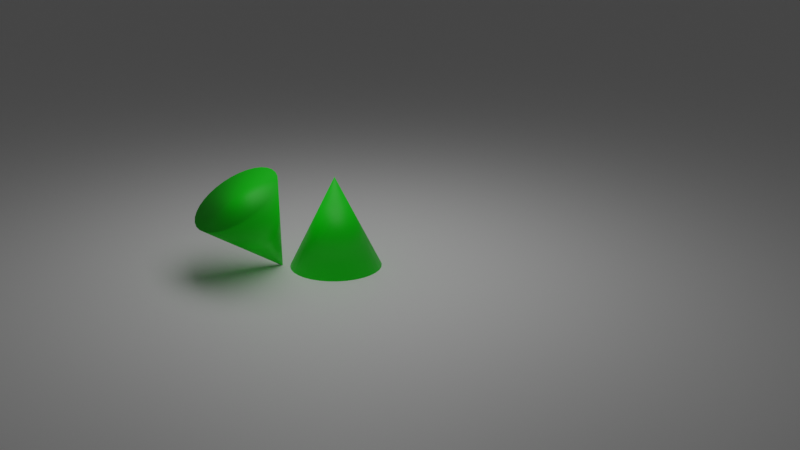 # Source: AVoE_D.blend  (saved by Blender 2.93.20; exported with 4.5.12 LTS)
import bpy
from mathutils import Matrix  # noqa: F401  (used for matrix-valued properties, if any)

bpy.ops.wm.read_factory_settings(use_empty=True)
scene = bpy.context.scene
scene.name = 'Scene'

# ---- collections
col_collection = bpy.data.collections.new('Collection'); scene.collection.children.link(col_collection)

# ---- materials (node trees are filled in below, after node groups)
mat_ground = bpy.data.materials.new('Ground')
mat_ground.use_transparent_shadow = False
mat_cone = bpy.data.materials.new('Cone')
mat_cone.use_transparent_shadow = False

# ---- material node trees
mat_ground.use_nodes = True; mat_ground.node_tree.nodes.clear()
_N = mat_ground.node_tree.nodes; _L = mat_ground.node_tree.links
n0 = _N.new('ShaderNodeBsdfPrincipled'); n0.name = 'Principled BSDF'; n0.location = (10, 300)
n0.distribution = 'GGX'
n0.subsurface_method = 'BURLEY'
n0.inputs[0].default_value = (1.0, 1.0, 1.0, 1.0)
n0.inputs[3].default_value = 1.45
n0.inputs[27].default_value = (0.0, 0.0, 0.0, 1.0)
n0.inputs[28].default_value = 1.0
n1 = _N.new('ShaderNodeOutputMaterial'); n1.name = 'Material Output'; n1.location = (300, 300)
_L.new(n0.outputs[0], n1.inputs[0])
n1.is_active_output = True
mat_cone.use_nodes = True; mat_cone.node_tree.nodes.clear()
_N = mat_cone.node_tree.nodes; _L = mat_cone.node_tree.links
n0 = _N.new('ShaderNodeBsdfPrincipled'); n0.name = 'Principled BSDF'; n0.location = (10, 300)
n0.distribution = 'GGX'
n0.subsurface_method = 'BURLEY'
n0.inputs[0].default_value = (0.0, 1.0, 0.0, 1.0)
n0.inputs[3].default_value = 1.45
n0.inputs[27].default_value = (0.0, 0.0, 0.0, 1.0)
n0.inputs[28].default_value = 1.0
n1 = _N.new('ShaderNodeOutputMaterial'); n1.name = 'Material Output'; n1.location = (300, 300)
_L.new(n0.outputs[0], n1.inputs[0])
n1.is_active_output = True

# ---- world
world_world = bpy.data.worlds.new('World'); scene.world = world_world
world_world.use_nodes = True; world_world.node_tree.nodes.clear()
_N = world_world.node_tree.nodes; _L = world_world.node_tree.links
n0 = _N.new('ShaderNodeOutputWorld'); n0.name = 'World Output'; n0.location = (300, 300)
n1 = _N.new('ShaderNodeBackground'); n1.name = 'Background'; n1.location = (10, 300)
n1.inputs[0].default_value = (0.05088, 0.05088, 0.05088, 1.0)
_L.new(n1.outputs[0], n0.inputs[0])
n0.is_active_output = True
world_world.color = (0.05088, 0.05088, 0.05088)
world_world.use_sun_shadow = False
world_world.sun_shadow_jitter_overblur = 0.0

# ---- cameras
cam_camera_003 = bpy.data.cameras.new('Camera.003')
cam_camera_003.clip_end = 100.0
cam_camera_003.ortho_scale = 7.314

# ---- lights
light_area_625 = bpy.data.lights.new('Area.625', 'AREA')
light_area_625.transmission_factor = 0.0
light_area_625.energy = 314.2
light_area_625.shadow_soft_size = 1.0
light_area_625.shadow_maximum_resolution = 0.006
light_area_625.use_absolute_resolution = True
light_area_625.size = 1.0
light_area_625.size_y = 1.0

# ---- meshes
me_plane_625 = bpy.data.meshes.new('Plane.625')
me_plane_625.from_pydata([(-1.0, -1.0, 0.0), (1.0, -1.0, 0.0), (-1.0, 1.0, 0.0), (1.0, 1.0, 0.0)], [], [(0, 1, 3, 2)])
_uv = me_plane_625.uv_layers.new(name='UVMap')
_uv.uv.foreach_set('vector', [0.0, 0.0, 1.0, 0.0, 1.0, 1.0, 0.0, 1.0])
me_plane_625.materials.append(mat_ground)
me_plane_625.use_remesh_fix_poles = True
me_plane_625.use_remesh_preserve_attributes = False
me_plane_625.update()
me_cone_413 = bpy.data.meshes.new('Cone.413')
me_cone_413.from_pydata([(0.0, 1.0, -1.0), (0.1951, 0.9808, -1.0), (0.3827, 0.9239, -1.0), (0.5556, 0.8315, -1.0), (0.7071, 0.7071, -1.0), (0.8315, 0.5556, -1.0), (0.9239, 0.3827, -1.0), (0.9808, 0.1951, -1.0), (1.0, -4.371e-08, -1.0), (0.9808, -0.1951, -1.0), (0.9239, -0.3827, -1.0), (0.8315, -0.5556, -1.0), (0.7071, -0.7071, -1.0), (0.5556, -0.8315, -1.0), (0.3827, -0.9239, -1.0), (0.1951, -0.9808, -1.0), (-8.742e-08, -1.0, -1.0), (-0.1951, -0.9808, -1.0), (-0.3827, -0.9239, -1.0), (-0.5556, -0.8315, -1.0), (-0.7071, -0.7071, -1.0), (-0.8315, -0.5556, -1.0), (-0.9239, -0.3827, -1.0), (-0.9808, -0.1951, -1.0), (-1.0, 1.192e-08, -1.0), (-0.9808, 0.1951, -1.0), (-0.9239, 0.3827, -1.0), (-0.8315, 0.5556, -1.0), (-0.7071, 0.7071, -1.0), (-0.5556, 0.8315, -1.0), (-0.3827, 0.9239, -1.0), (-0.1951, 0.9808, -1.0), (0.0, 0.0, 1.0)], [], [(0, 32, 1), (1, 32, 2), (2, 32, 3), (3, 32, 4), (4, 32, 5), (5, 32, 6), (6, 32, 7), (7, 32, 8), (8, 32, 9), (9, 32, 10), (10, 32, 11), (11, 32, 12), (12, 32, 13), (13, 32, 14), (14, 32, 15), (15, 32, 16), (16, 32, 17), (17, 32, 18), (18, 32, 19), (19, 32, 20), (20, 32, 21), (21, 32, 22), (22, 32, 23), (23, 32, 24), (24, 32, 25), (25, 32, 26), (26, 32, 27), (27, 32, 28), (28, 32, 29), (29, 32, 30), (0, 1, 2, 3, 4, 5, 6, 7, 8, 9, 10, 11, 12, 13, 14, 15, 16, 17, 18, 19, 20, 21, 22, 23, 24, 25, 26, 27, 28, 29, 30, 31), (30, 32, 31), (31, 32, 0)])
me_cone_413.polygons.foreach_set('use_smooth', [True] * 33)
_uv = me_cone_413.uv_layers.new(name='UVMap')
_uv.uv.foreach_set('vector', [0.25, 0.49, 0.25, 0.25, 0.2968, 0.4854, 0.2968, 0.4854, 0.25, 0.25, 0.3418, 0.4717, 0.3418, 0.4717, 0.25, 0.25, 0.3833, 0.4496, 0.3833, 0.4496, 0.25, 0.25, 0.4197, 0.4197, 0.4197, 0.4197, 0.25, 0.25, 0.4496, 0.3833, 0.4496, 0.3833, 0.25, 0.25, 0.4717, 0.3418, 0.4717, 0.3418, 0.25, 0.25, 0.4854, 0.2968, 0.4854, 0.2968, 0.25, 0.25, 0.49, 0.25, 0.49, 0.25, 0.25, 0.25, 0.4854, 0.2032, 0.4854, 0.2032, 0.25, 0.25, 0.4717, 0.1582, 0.4717, 0.1582, 0.25, 0.25, 0.4496, 0.1167, 0.4496, 0.1167, 0.25, 0.25, 0.4197, 0.08029, 0.4197, 0.08029, 0.25, 0.25, 0.3833, 0.05045, 0.3833, 0.05045, 0.25, 0.25, 0.3418, 0.02827, 0.3418, 0.02827, 0.25, 0.25, 0.2968, 0.01461, 0.2968, 0.01461, 0.25, 0.25, 0.25, 0.01, 0.25, 0.01, 0.25, 0.25, 0.2032, 0.01461, 0.2032, 0.01461, 0.25, 0.25, 0.1582, 0.02827, 0.1582, 0.02827, 0.25, 0.25, 0.1167, 0.05045, 0.1167, 0.05045, 0.25, 0.25, 0.08029, 0.08029, 0.08029, 0.08029, 0.25, 0.25, 0.05045, 0.1167, 0.05045, 0.1167, 0.25, 0.25, 0.02827, 0.1582, 0.02827, 0.1582, 0.25, 0.25, 0.01461, 0.2032, 0.01461, 0.2032, 0.25, 0.25, 0.01, 0.25, 0.01, 0.25, 0.25, 0.25, 0.01461, 0.2968, 0.01461, 0.2968, 0.25, 0.25, 0.02827, 0.3418, 0.02827, 0.3418, 0.25, 0.25, 0.05045, 0.3833, 0.05045, 0.3833, 0.25, 0.25, 0.08029, 0.4197, 0.08029, 0.4197, 0.25, 0.25, 0.1167, 0.4496, 0.1167, 0.4496, 0.25, 0.25, 0.1582, 0.4717, 0.75, 0.49, 0.7968, 0.4854, 0.8418, 0.4717, 0.8833, 0.4496, 0.9197, 0.4197, 0.9496, 0.3833, 0.9717, 0.3418, 0.9854, 0.2968, 0.99, 0.25, 0.9854, 0.2032, 0.9717, 0.1582, 0.9496, 0.1167, 0.9197, 0.08029, 0.8833, 0.05045, 0.8418, 0.02827, 0.7968, 0.01461, 0.75, 0.01, 0.7032, 0.01461, 0.6582, 0.02827, 0.6167, 0.05045, 0.5803, 0.08029, 0.5504, 0.1167, 0.5283, 0.1582, 0.5146, 0.2032, 0.51, 0.25, 0.5146, 0.2968, 0.5283, 0.3418, 0.5504, 0.3833, 0.5803, 0.4197, 0.6167, 0.4496, 0.6582, 0.4717, 0.7032, 0.4854, 0.1582, 0.4717, 0.25, 0.25, 0.2032, 0.4854, 0.2032, 0.4854, 0.25, 0.25, 0.25, 0.49])
me_cone_413.materials.append(mat_cone)
me_cone_413.use_remesh_fix_poles = True
me_cone_413.use_remesh_preserve_attributes = False
me_cone_413.update()
me_cone_414 = bpy.data.meshes.new('Cone.414')
me_cone_414.from_pydata([(0.0, 1.0, -1.0), (0.1951, 0.9808, -1.0), (0.3827, 0.9239, -1.0), (0.5556, 0.8315, -1.0), (0.7071, 0.7071, -1.0), (0.8315, 0.5556, -1.0), (0.9239, 0.3827, -1.0), (0.9808, 0.1951, -1.0), (1.0, -4.371e-08, -1.0), (0.9808, -0.1951, -1.0), (0.9239, -0.3827, -1.0), (0.8315, -0.5556, -1.0), (0.7071, -0.7071, -1.0), (0.5556, -0.8315, -1.0), (0.3827, -0.9239, -1.0), (0.1951, -0.9808, -1.0), (-8.742e-08, -1.0, -1.0), (-0.1951, -0.9808, -1.0), (-0.3827, -0.9239, -1.0), (-0.5556, -0.8315, -1.0), (-0.7071, -0.7071, -1.0), (-0.8315, -0.5556, -1.0), (-0.9239, -0.3827, -1.0), (-0.9808, -0.1951, -1.0), (-1.0, 1.192e-08, -1.0), (-0.9808, 0.1951, -1.0), (-0.9239, 0.3827, -1.0), (-0.8315, 0.5556, -1.0), (-0.7071, 0.7071, -1.0), (-0.5556, 0.8315, -1.0), (-0.3827, 0.9239, -1.0), (-0.1951, 0.9808, -1.0), (0.0, 0.0, 1.0)], [], [(0, 32, 1), (1, 32, 2), (2, 32, 3), (3, 32, 4), (4, 32, 5), (5, 32, 6), (6, 32, 7), (7, 32, 8), (8, 32, 9), (9, 32, 10), (10, 32, 11), (11, 32, 12), (12, 32, 13), (13, 32, 14), (14, 32, 15), (15, 32, 16), (16, 32, 17), (17, 32, 18), (18, 32, 19), (19, 32, 20), (20, 32, 21), (21, 32, 22), (22, 32, 23), (23, 32, 24), (24, 32, 25), (25, 32, 26), (26, 32, 27), (27, 32, 28), (28, 32, 29), (29, 32, 30), (0, 1, 2, 3, 4, 5, 6, 7, 8, 9, 10, 11, 12, 13, 14, 15, 16, 17, 18, 19, 20, 21, 22, 23, 24, 25, 26, 27, 28, 29, 30, 31), (30, 32, 31), (31, 32, 0)])
me_cone_414.polygons.foreach_set('use_smooth', [True] * 33)
_uv = me_cone_414.uv_layers.new(name='UVMap')
_uv.uv.foreach_set('vector', [0.25, 0.49, 0.25, 0.25, 0.2968, 0.4854, 0.2968, 0.4854, 0.25, 0.25, 0.3418, 0.4717, 0.3418, 0.4717, 0.25, 0.25, 0.3833, 0.4496, 0.3833, 0.4496, 0.25, 0.25, 0.4197, 0.4197, 0.4197, 0.4197, 0.25, 0.25, 0.4496, 0.3833, 0.4496, 0.3833, 0.25, 0.25, 0.4717, 0.3418, 0.4717, 0.3418, 0.25, 0.25, 0.4854, 0.2968, 0.4854, 0.2968, 0.25, 0.25, 0.49, 0.25, 0.49, 0.25, 0.25, 0.25, 0.4854, 0.2032, 0.4854, 0.2032, 0.25, 0.25, 0.4717, 0.1582, 0.4717, 0.1582, 0.25, 0.25, 0.4496, 0.1167, 0.4496, 0.1167, 0.25, 0.25, 0.4197, 0.08029, 0.4197, 0.08029, 0.25, 0.25, 0.3833, 0.05045, 0.3833, 0.05045, 0.25, 0.25, 0.3418, 0.02827, 0.3418, 0.02827, 0.25, 0.25, 0.2968, 0.01461, 0.2968, 0.01461, 0.25, 0.25, 0.25, 0.01, 0.25, 0.01, 0.25, 0.25, 0.2032, 0.01461, 0.2032, 0.01461, 0.25, 0.25, 0.1582, 0.02827, 0.1582, 0.02827, 0.25, 0.25, 0.1167, 0.05045, 0.1167, 0.05045, 0.25, 0.25, 0.08029, 0.08029, 0.08029, 0.08029, 0.25, 0.25, 0.05045, 0.1167, 0.05045, 0.1167, 0.25, 0.25, 0.02827, 0.1582, 0.02827, 0.1582, 0.25, 0.25, 0.01461, 0.2032, 0.01461, 0.2032, 0.25, 0.25, 0.01, 0.25, 0.01, 0.25, 0.25, 0.25, 0.01461, 0.2968, 0.01461, 0.2968, 0.25, 0.25, 0.02827, 0.3418, 0.02827, 0.3418, 0.25, 0.25, 0.05045, 0.3833, 0.05045, 0.3833, 0.25, 0.25, 0.08029, 0.4197, 0.08029, 0.4197, 0.25, 0.25, 0.1167, 0.4496, 0.1167, 0.4496, 0.25, 0.25, 0.1582, 0.4717, 0.75, 0.49, 0.7968, 0.4854, 0.8418, 0.4717, 0.8833, 0.4496, 0.9197, 0.4197, 0.9496, 0.3833, 0.9717, 0.3418, 0.9854, 0.2968, 0.99, 0.25, 0.9854, 0.2032, 0.9717, 0.1582, 0.9496, 0.1167, 0.9197, 0.08029, 0.8833, 0.05045, 0.8418, 0.02827, 0.7968, 0.01461, 0.75, 0.01, 0.7032, 0.01461, 0.6582, 0.02827, 0.6167, 0.05045, 0.5803, 0.08029, 0.5504, 0.1167, 0.5283, 0.1582, 0.5146, 0.2032, 0.51, 0.25, 0.5146, 0.2968, 0.5283, 0.3418, 0.5504, 0.3833, 0.5803, 0.4197, 0.6167, 0.4496, 0.6582, 0.4717, 0.7032, 0.4854, 0.1582, 0.4717, 0.25, 0.25, 0.2032, 0.4854, 0.2032, 0.4854, 0.25, 0.25, 0.25, 0.49])
me_cone_414.materials.append(mat_cone)
me_cone_414.use_remesh_fix_poles = True
me_cone_414.use_remesh_preserve_attributes = False
me_cone_414.update()

# ---- objects
ob_light = bpy.data.objects.new('Light', light_area_625)
ob_ground = bpy.data.objects.new('Ground', me_plane_625)
ob_left_object = bpy.data.objects.new('Left_Object', me_cone_413)
ob_right_object = bpy.data.objects.new('Right_Object', me_cone_414)
ob_camera = bpy.data.objects.new('Camera', cam_camera_003)

# ---- transforms, parenting, visibility, modifiers, constraints
ob_light.location = (-1.265, 0.00566, 10.01)
ob_light.scale = (7.0, 11.79, 7.0)
ob_ground.location = (0.0, 0.0, 0.0)
ob_ground.scale = (100.0, 100.0, 1.0)
ob_left_object.location = (-1.679, -1.902e-07, 1.25)
ob_left_object.rotation_euler = (-7.22e-05, 0.000376, -1.515e-07)
ob_left_object.scale = (1.25, 1.25, 1.25)
ob_right_object.location = (-3.69, 0.2474, 1.026)
ob_right_object.rotation_euler = (-0.2452, -3.64, -0.1717)
ob_right_object.scale = (1.25, 1.25, 1.25)
ob_camera.location = (-8.037, -27.78, 10.6)
ob_camera.rotation_euler = (1.25, -2.449e-07, -0.2862)
ob_camera.scale = (1.0, 1.0, 1.0)
ob_camera.lock_rotations_4d = False
ob_camera.empty_display_type = 'ARROWS'
ob_camera.color = (0.0, 0.0, 0.0, 0.0)
ob_camera.display_type = 'WIRE'
ob_camera.lineart.crease_threshold = 0.0

# ---- collection membership
scene.collection.objects.link(ob_light)
scene.collection.objects.link(ob_ground)
scene.collection.objects.link(ob_left_object)
scene.collection.objects.link(ob_right_object)
col_collection.objects.link(ob_camera)

# ---- scene / render settings (as saved in the file)
scene.camera = ob_camera
scene.frame_start = 1; scene.frame_end = 50; scene.frame_set(45)
scene.render.engine = 'BLENDER_EEVEE_NEXT'
scene.render.image_settings.file_format = 'JPEG'
scene.render.image_settings.color_mode = 'RGB'
scene.render.resolution_x = 960
scene.render.resolution_y = 540
scene.cycles.use_denoising = False
scene.cycles.samples = 128
scene.cycles.sampling_pattern = 'TABULATED_SOBOL'
scene.cycles.use_adaptive_sampling = False
scene.cycles.use_light_tree = False
scene.eevee.taa_render_samples = 32
scene.view_settings.view_transform = 'Filmic'
bpy.context.view_layer.update()
